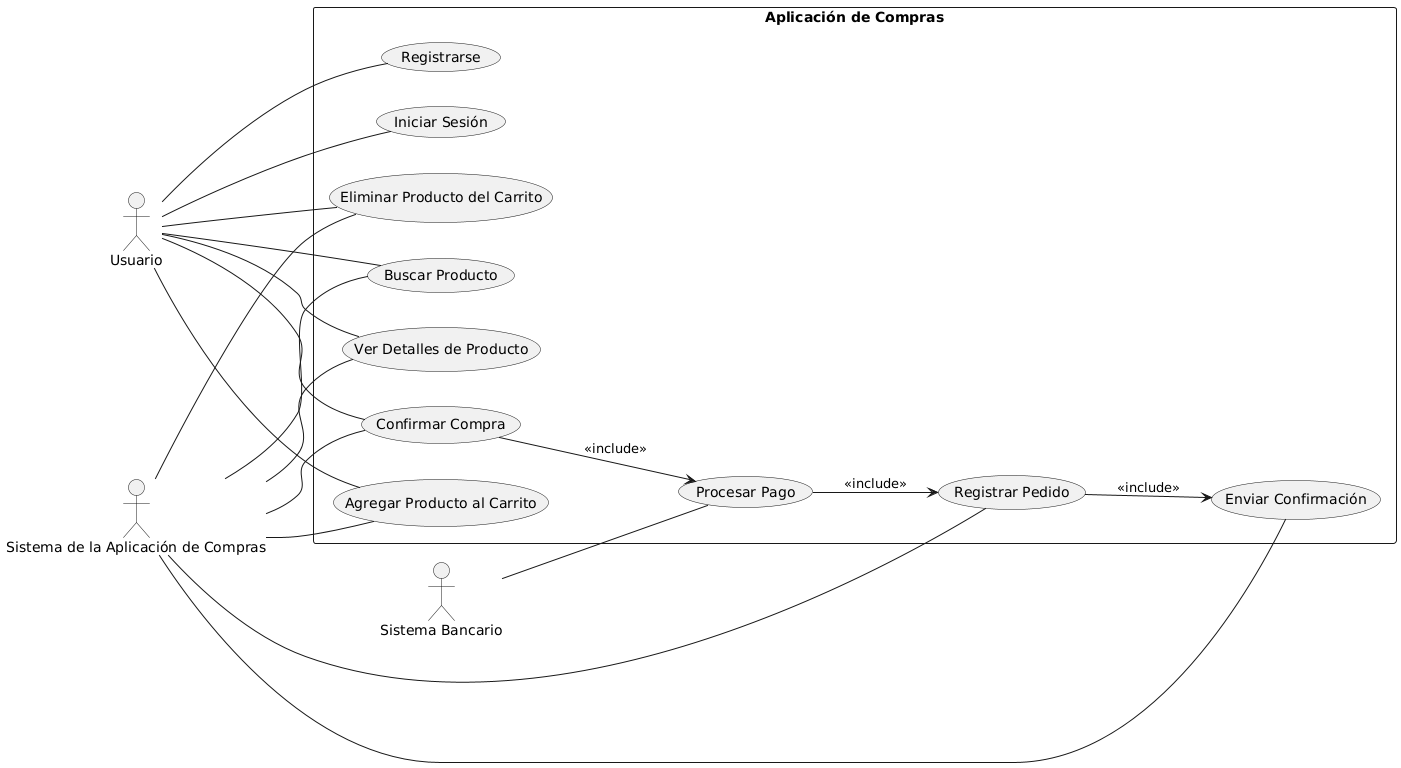

The diagram above was rendered by PlantUML. Its source (embedded in the PNG):
@startuml
left to right direction
actor "Usuario" as U
actor "Sistema de la Aplicación de Compras" as S
actor "Sistema Bancario" as B

rectangle "Aplicación de Compras" {
    usecase "Registrarse" as UC1
    usecase "Iniciar Sesión" as UC2
    usecase "Buscar Producto" as UC3
    usecase "Ver Detalles de Producto" as UC4
    usecase "Agregar Producto al Carrito" as UC5
    usecase "Eliminar Producto del Carrito" as UC6
    usecase "Confirmar Compra" as UC7
    usecase "Procesar Pago" as UC8
    usecase "Registrar Pedido" as UC9
    usecase "Enviar Confirmación" as UC10
}

' Asociaciones (línea normal)
U -- UC1
U -- UC2
U -- UC3
U -- UC4
U -- UC5
U -- UC6
U -- UC7
S -- UC3
S -- UC4
S -- UC5
S -- UC6
S -- UC7
S -- UC9
S -- UC10
B -- UC8

' Relaciones include/exclude (flecha normal)
UC7 --> UC8 : <<include>>
UC8 --> UC9 : <<include>>
UC9 --> UC10 : <<include>>
@enduml